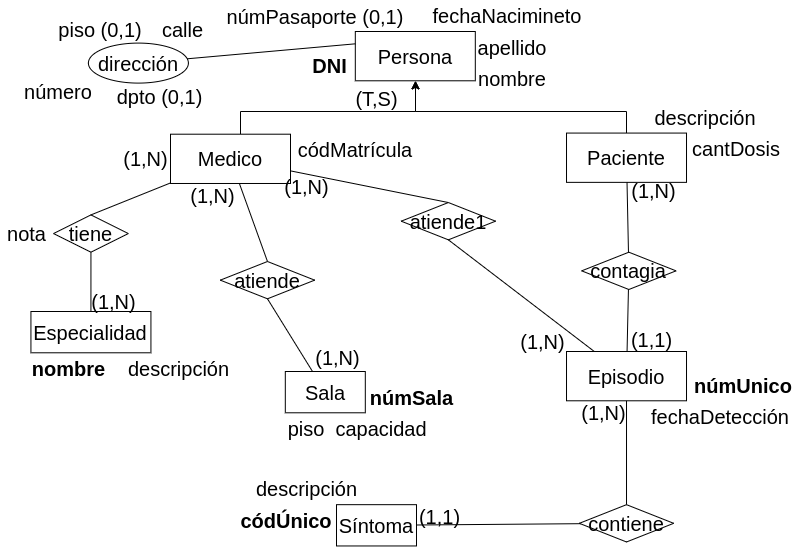

The diagram above was exported from draw.io. Its source (the exported page's mxGraphModel, read from the mxfile embedded in the PNG):
<mxGraphModel dx="880" dy="559" grid="1" gridSize="10" guides="1" tooltips="1" connect="1" arrows="1" fold="1" page="1" pageScale="1" pageWidth="1169" pageHeight="827" math="0" shadow="0">
  <root>
    <mxCell id="0" />
    <mxCell id="1" parent="0" />
    <mxCell id="SZASFFtIws89RKxBs1ic-40" value="&lt;font style=&quot;font-size: 20px;&quot;&gt;Persona&lt;/font&gt;" style="whiteSpace=wrap;html=1;align=center;fontSize=20;" parent="1" vertex="1">
      <mxGeometry x="484.81000000000006" y="139.99999999999994" width="120" height="49.29" as="geometry" />
    </mxCell>
    <mxCell id="SZASFFtIws89RKxBs1ic-41" value="dirección" style="ellipse;whiteSpace=wrap;html=1;align=center;fontSize=20;" parent="1" vertex="1">
      <mxGeometry x="217.89999999999984" y="151.59000000000003" width="100" height="40" as="geometry" />
    </mxCell>
    <mxCell id="SZASFFtIws89RKxBs1ic-42" value="calle" style="text;html=1;strokeColor=none;fillColor=none;align=center;verticalAlign=middle;whiteSpace=wrap;rounded=0;fontSize=20;" parent="1" vertex="1">
      <mxGeometry x="285.5999999999999" y="125.00999999999986" width="52.54" height="26.58" as="geometry" />
    </mxCell>
    <mxCell id="SZASFFtIws89RKxBs1ic-43" value="piso (0,1)" style="text;html=1;strokeColor=none;fillColor=none;align=center;verticalAlign=middle;whiteSpace=wrap;rounded=0;fontSize=20;" parent="1" vertex="1">
      <mxGeometry x="184.1699999999997" y="125.01000000000009" width="91.5" height="26.58" as="geometry" />
    </mxCell>
    <mxCell id="SZASFFtIws89RKxBs1ic-44" value="dpto (0,1)" style="text;html=1;strokeColor=none;fillColor=none;align=center;verticalAlign=middle;whiteSpace=wrap;rounded=0;fontSize=20;" parent="1" vertex="1">
      <mxGeometry x="241.1399999999997" y="191.58999999999997" width="97" height="26.58" as="geometry" />
    </mxCell>
    <mxCell id="SZASFFtIws89RKxBs1ic-45" value="número" style="text;html=1;strokeColor=none;fillColor=none;align=center;verticalAlign=middle;whiteSpace=wrap;rounded=0;fontSize=20;" parent="1" vertex="1">
      <mxGeometry x="148.34999999999988" y="186.31000000000006" width="79.55" height="26.58" as="geometry" />
    </mxCell>
    <mxCell id="SZASFFtIws89RKxBs1ic-46" value="&lt;b style=&quot;font-size: 20px;&quot;&gt;DNI&lt;/b&gt;" style="text;html=1;strokeColor=none;fillColor=none;align=center;verticalAlign=middle;whiteSpace=wrap;rounded=0;fontSize=20;rotation=0;" parent="1" vertex="1">
      <mxGeometry x="433.5400000000001" y="158.29000000000002" width="51.27" height="31.43" as="geometry" />
    </mxCell>
    <mxCell id="SZASFFtIws89RKxBs1ic-48" value="númPasaporte (0,1)" style="text;html=1;strokeColor=none;fillColor=none;align=center;verticalAlign=middle;whiteSpace=wrap;rounded=0;fontSize=20;rotation=0;" parent="1" vertex="1">
      <mxGeometry x="349.81" y="110" width="190" height="30" as="geometry" />
    </mxCell>
    <mxCell id="SZASFFtIws89RKxBs1ic-49" value="apellido" style="text;html=1;strokeColor=none;fillColor=none;align=center;verticalAlign=middle;whiteSpace=wrap;rounded=0;fontSize=20;rotation=0;" parent="1" vertex="1">
      <mxGeometry x="609.15" y="140" width="66.01" height="31.43" as="geometry" />
    </mxCell>
    <mxCell id="SZASFFtIws89RKxBs1ic-50" value="nombre" style="text;html=1;strokeColor=none;fillColor=none;align=center;verticalAlign=middle;whiteSpace=wrap;rounded=0;fontSize=20;rotation=0;" parent="1" vertex="1">
      <mxGeometry x="603.92" y="171.43" width="76.48" height="31.43" as="geometry" />
    </mxCell>
    <mxCell id="SZASFFtIws89RKxBs1ic-62" style="edgeStyle=orthogonalEdgeStyle;rounded=0;orthogonalLoop=1;jettySize=auto;html=1;" parent="1" source="SZASFFtIws89RKxBs1ic-51" target="SZASFFtIws89RKxBs1ic-40" edge="1">
      <mxGeometry relative="1" as="geometry">
        <Array as="points">
          <mxPoint x="370" y="220" />
          <mxPoint x="545" y="220" />
        </Array>
      </mxGeometry>
    </mxCell>
    <mxCell id="SZASFFtIws89RKxBs1ic-51" value="&lt;font style=&quot;font-size: 20px;&quot;&gt;Medico&lt;/font&gt;" style="whiteSpace=wrap;html=1;align=center;fontSize=20;" parent="1" vertex="1">
      <mxGeometry x="300.00000000000006" y="242.69999999999993" width="120" height="49.29" as="geometry" />
    </mxCell>
    <mxCell id="SZASFFtIws89RKxBs1ic-61" style="edgeStyle=orthogonalEdgeStyle;rounded=0;orthogonalLoop=1;jettySize=auto;html=1;" parent="1" source="SZASFFtIws89RKxBs1ic-52" target="SZASFFtIws89RKxBs1ic-40" edge="1">
      <mxGeometry relative="1" as="geometry">
        <Array as="points">
          <mxPoint x="756" y="220" />
          <mxPoint x="545" y="220" />
        </Array>
      </mxGeometry>
    </mxCell>
    <mxCell id="SZASFFtIws89RKxBs1ic-52" value="&lt;font style=&quot;font-size: 20px;&quot;&gt;Paciente&lt;/font&gt;" style="whiteSpace=wrap;html=1;align=center;fontSize=20;" parent="1" vertex="1">
      <mxGeometry x="696.01" y="241.56999999999994" width="120" height="49.29" as="geometry" />
    </mxCell>
    <mxCell id="SZASFFtIws89RKxBs1ic-53" value="descripción" style="text;html=1;strokeColor=none;fillColor=none;align=center;verticalAlign=middle;whiteSpace=wrap;rounded=0;fontSize=20;rotation=0;" parent="1" vertex="1">
      <mxGeometry x="780" y="210.14" width="110" height="31.43" as="geometry" />
    </mxCell>
    <mxCell id="SZASFFtIws89RKxBs1ic-54" value="cantDosis" style="text;html=1;strokeColor=none;fillColor=none;align=center;verticalAlign=middle;whiteSpace=wrap;rounded=0;fontSize=20;rotation=0;" parent="1" vertex="1">
      <mxGeometry x="816.01" y="241.57" width="100" height="31.43" as="geometry" />
    </mxCell>
    <mxCell id="SZASFFtIws89RKxBs1ic-55" value="&lt;font style=&quot;font-size: 20px;&quot;&gt;Episodio&lt;/font&gt;" style="whiteSpace=wrap;html=1;align=center;fontSize=20;" parent="1" vertex="1">
      <mxGeometry x="696.01" y="459.99999999999994" width="120" height="49.29" as="geometry" />
    </mxCell>
    <mxCell id="SZASFFtIws89RKxBs1ic-56" value="númUnico" style="text;html=1;strokeColor=none;fillColor=none;align=center;verticalAlign=middle;whiteSpace=wrap;rounded=0;fontSize=20;rotation=0;fontStyle=1" parent="1" vertex="1">
      <mxGeometry x="816.01" y="477.86" width="113.99" height="31.43" as="geometry" />
    </mxCell>
    <mxCell id="SZASFFtIws89RKxBs1ic-57" value="fechaDetección" style="text;html=1;strokeColor=none;fillColor=none;align=center;verticalAlign=middle;whiteSpace=wrap;rounded=0;fontSize=20;rotation=0;" parent="1" vertex="1">
      <mxGeometry x="780" y="509.29" width="140" height="31.43" as="geometry" />
    </mxCell>
    <mxCell id="SZASFFtIws89RKxBs1ic-58" value="códÚnico" style="text;html=1;strokeColor=none;fillColor=none;align=center;verticalAlign=middle;whiteSpace=wrap;rounded=0;fontSize=20;rotation=0;fontStyle=1" parent="1" vertex="1">
      <mxGeometry x="366.00000000000006" y="613.17" width="100" height="31.43" as="geometry" />
    </mxCell>
    <mxCell id="SZASFFtIws89RKxBs1ic-59" value="contagia" style="shape=rhombus;perimeter=rhombusPerimeter;whiteSpace=wrap;html=1;align=center;fontSize=20;" parent="1" vertex="1">
      <mxGeometry x="711.1800000000001" y="360.7" width="94.34" height="37.3" as="geometry" />
    </mxCell>
    <mxCell id="SZASFFtIws89RKxBs1ic-60" value="atiende" style="shape=rhombus;perimeter=rhombusPerimeter;whiteSpace=wrap;html=1;align=center;fontSize=20;" parent="1" vertex="1">
      <mxGeometry x="349.8100000000001" y="370" width="94.34" height="37.3" as="geometry" />
    </mxCell>
    <mxCell id="SZASFFtIws89RKxBs1ic-64" value="descripción" style="text;html=1;strokeColor=none;fillColor=none;align=center;verticalAlign=middle;whiteSpace=wrap;rounded=0;fontSize=20;rotation=0;" parent="1" vertex="1">
      <mxGeometry x="373.80000000000007" y="581.7399999999999" width="125" height="31.43" as="geometry" />
    </mxCell>
    <mxCell id="SZASFFtIws89RKxBs1ic-65" value="códMatrícula" style="text;html=1;strokeColor=none;fillColor=none;align=center;verticalAlign=middle;whiteSpace=wrap;rounded=0;fontSize=20;rotation=0;" parent="1" vertex="1">
      <mxGeometry x="420" y="242.7" width="130" height="31.43" as="geometry" />
    </mxCell>
    <mxCell id="SZASFFtIws89RKxBs1ic-66" value="&lt;font style=&quot;font-size: 20px;&quot;&gt;Sala&lt;/font&gt;" style="whiteSpace=wrap;html=1;align=center;fontSize=20;" parent="1" vertex="1">
      <mxGeometry x="414.81" y="480" width="80" height="41.29" as="geometry" />
    </mxCell>
    <mxCell id="SZASFFtIws89RKxBs1ic-68" value="&lt;font style=&quot;font-size: 20px;&quot;&gt;Síntoma&lt;/font&gt;" style="whiteSpace=wrap;html=1;align=center;fontSize=20;" parent="1" vertex="1">
      <mxGeometry x="466.0000000000001" y="613.17" width="80" height="41.29" as="geometry" />
    </mxCell>
    <mxCell id="SZASFFtIws89RKxBs1ic-71" value="&lt;font style=&quot;font-size: 20px;&quot;&gt;Especialidad&lt;/font&gt;" style="whiteSpace=wrap;html=1;align=center;fontSize=20;" parent="1" vertex="1">
      <mxGeometry x="160.43" y="420" width="120" height="41.29" as="geometry" />
    </mxCell>
    <mxCell id="SZASFFtIws89RKxBs1ic-73" value="&lt;b&gt;númSala&lt;/b&gt;" style="text;html=1;strokeColor=none;fillColor=none;align=center;verticalAlign=middle;whiteSpace=wrap;rounded=0;fontSize=20;rotation=0;" parent="1" vertex="1">
      <mxGeometry x="494.80999999999995" y="489.86" width="92.83" height="31.43" as="geometry" />
    </mxCell>
    <mxCell id="SZASFFtIws89RKxBs1ic-75" value="piso" style="text;html=1;strokeColor=none;fillColor=none;align=center;verticalAlign=middle;whiteSpace=wrap;rounded=0;fontSize=20;rotation=0;" parent="1" vertex="1">
      <mxGeometry x="406.3" y="521.2900000000001" width="60" height="31.43" as="geometry" />
    </mxCell>
    <mxCell id="SZASFFtIws89RKxBs1ic-76" value="capacidad" style="text;html=1;strokeColor=none;fillColor=none;align=center;verticalAlign=middle;whiteSpace=wrap;rounded=0;fontSize=20;rotation=0;" parent="1" vertex="1">
      <mxGeometry x="460" y="521.29" width="101.6" height="31.43" as="geometry" />
    </mxCell>
    <mxCell id="SZASFFtIws89RKxBs1ic-77" value="&lt;b&gt;nombre&lt;/b&gt;" style="text;html=1;strokeColor=none;fillColor=none;align=center;verticalAlign=middle;whiteSpace=wrap;rounded=0;fontSize=20;rotation=0;" parent="1" vertex="1">
      <mxGeometry x="156.33" y="461.29000000000013" width="84.81" height="31.43" as="geometry" />
    </mxCell>
    <mxCell id="SZASFFtIws89RKxBs1ic-78" value="descripción" style="text;html=1;strokeColor=none;fillColor=none;align=center;verticalAlign=middle;whiteSpace=wrap;rounded=0;fontSize=20;rotation=0;" parent="1" vertex="1">
      <mxGeometry x="251" y="461.28999999999996" width="115" height="31.43" as="geometry" />
    </mxCell>
    <mxCell id="SZASFFtIws89RKxBs1ic-79" value="" style="endArrow=none;html=1;rounded=0;fontSize=20;" parent="1" source="SZASFFtIws89RKxBs1ic-52" target="SZASFFtIws89RKxBs1ic-59" edge="1">
      <mxGeometry width="50" height="50" relative="1" as="geometry">
        <mxPoint x="822" y="417" as="sourcePoint" />
        <mxPoint x="945" y="491" as="targetPoint" />
      </mxGeometry>
    </mxCell>
    <mxCell id="SZASFFtIws89RKxBs1ic-80" value="" style="endArrow=none;html=1;rounded=0;fontSize=20;" parent="1" source="SZASFFtIws89RKxBs1ic-59" target="SZASFFtIws89RKxBs1ic-55" edge="1">
      <mxGeometry width="50" height="50" relative="1" as="geometry">
        <mxPoint x="832" y="427" as="sourcePoint" />
        <mxPoint x="955" y="501" as="targetPoint" />
      </mxGeometry>
    </mxCell>
    <mxCell id="SZASFFtIws89RKxBs1ic-81" value="(1,N)" style="text;html=1;strokeColor=none;fillColor=none;align=center;verticalAlign=middle;whiteSpace=wrap;rounded=0;fontSize=20;rotation=0;" parent="1" vertex="1">
      <mxGeometry x="760" y="287.8599999999999" width="47.4" height="23.17" as="geometry" />
    </mxCell>
    <mxCell id="SZASFFtIws89RKxBs1ic-82" value="(1,1)" style="text;html=1;strokeColor=none;fillColor=none;align=center;verticalAlign=middle;whiteSpace=wrap;rounded=0;fontSize=20;rotation=0;" parent="1" vertex="1">
      <mxGeometry x="758.1200000000001" y="436.8299999999999" width="47.4" height="23.17" as="geometry" />
    </mxCell>
    <mxCell id="SZASFFtIws89RKxBs1ic-83" value="contiene" style="shape=rhombus;perimeter=rhombusPerimeter;whiteSpace=wrap;html=1;align=center;fontSize=20;" parent="1" vertex="1">
      <mxGeometry x="708.84" y="613.17" width="94.34" height="37.3" as="geometry" />
    </mxCell>
    <mxCell id="SZASFFtIws89RKxBs1ic-85" value="" style="endArrow=none;html=1;rounded=0;fontSize=20;" parent="1" source="SZASFFtIws89RKxBs1ic-55" target="SZASFFtIws89RKxBs1ic-83" edge="1">
      <mxGeometry width="50" height="50" relative="1" as="geometry">
        <mxPoint x="768" y="408" as="sourcePoint" />
        <mxPoint x="767" y="470" as="targetPoint" />
      </mxGeometry>
    </mxCell>
    <mxCell id="SZASFFtIws89RKxBs1ic-86" value="" style="endArrow=none;html=1;rounded=0;fontSize=20;" parent="1" source="SZASFFtIws89RKxBs1ic-83" target="SZASFFtIws89RKxBs1ic-68" edge="1">
      <mxGeometry width="50" height="50" relative="1" as="geometry">
        <mxPoint x="726.36" y="418" as="sourcePoint" />
        <mxPoint x="725.36" y="480" as="targetPoint" />
      </mxGeometry>
    </mxCell>
    <mxCell id="SZASFFtIws89RKxBs1ic-87" value="(1,1)" style="text;html=1;strokeColor=none;fillColor=none;align=center;verticalAlign=middle;whiteSpace=wrap;rounded=0;fontSize=20;rotation=0;" parent="1" vertex="1">
      <mxGeometry x="546.0000000000001" y="613.1699999999998" width="47.4" height="23.17" as="geometry" />
    </mxCell>
    <mxCell id="SZASFFtIws89RKxBs1ic-88" value="(1,N)" style="text;html=1;strokeColor=none;fillColor=none;align=center;verticalAlign=middle;whiteSpace=wrap;rounded=0;fontSize=20;rotation=0;" parent="1" vertex="1">
      <mxGeometry x="710.0000000000001" y="509.2899999999999" width="47.4" height="23.17" as="geometry" />
    </mxCell>
    <mxCell id="SZASFFtIws89RKxBs1ic-90" value="" style="endArrow=none;html=1;rounded=0;fontSize=20;entryX=0.5;entryY=0;entryDx=0;entryDy=0;" parent="1" source="SZASFFtIws89RKxBs1ic-51" target="SZASFFtIws89RKxBs1ic-60" edge="1">
      <mxGeometry width="50" height="50" relative="1" as="geometry">
        <mxPoint x="767" y="298" as="sourcePoint" />
        <mxPoint x="768" y="371" as="targetPoint" />
      </mxGeometry>
    </mxCell>
    <mxCell id="SZASFFtIws89RKxBs1ic-91" value="" style="endArrow=none;html=1;rounded=0;fontSize=20;exitX=0.5;exitY=1;exitDx=0;exitDy=0;" parent="1" source="SZASFFtIws89RKxBs1ic-60" target="SZASFFtIws89RKxBs1ic-66" edge="1">
      <mxGeometry width="50" height="50" relative="1" as="geometry">
        <mxPoint x="777" y="308" as="sourcePoint" />
        <mxPoint x="778" y="381" as="targetPoint" />
      </mxGeometry>
    </mxCell>
    <mxCell id="SZASFFtIws89RKxBs1ic-92" value="atiende1" style="shape=rhombus;perimeter=rhombusPerimeter;whiteSpace=wrap;html=1;align=center;fontSize=20;" parent="1" vertex="1">
      <mxGeometry x="530.7000000000002" y="311.03" width="94.34" height="37.3" as="geometry" />
    </mxCell>
    <mxCell id="SZASFFtIws89RKxBs1ic-93" value="" style="endArrow=none;html=1;rounded=0;fontSize=20;entryX=0.5;entryY=0;entryDx=0;entryDy=0;" parent="1" source="SZASFFtIws89RKxBs1ic-51" target="SZASFFtIws89RKxBs1ic-92" edge="1">
      <mxGeometry width="50" height="50" relative="1" as="geometry">
        <mxPoint x="321" y="408" as="sourcePoint" />
        <mxPoint x="326" y="490" as="targetPoint" />
      </mxGeometry>
    </mxCell>
    <mxCell id="SZASFFtIws89RKxBs1ic-94" value="" style="endArrow=none;html=1;rounded=0;fontSize=20;exitX=0.5;exitY=1;exitDx=0;exitDy=0;" parent="1" source="SZASFFtIws89RKxBs1ic-92" target="SZASFFtIws89RKxBs1ic-55" edge="1">
      <mxGeometry width="50" height="50" relative="1" as="geometry">
        <mxPoint x="357" y="298" as="sourcePoint" />
        <mxPoint x="490" y="388" as="targetPoint" />
      </mxGeometry>
    </mxCell>
    <mxCell id="SZASFFtIws89RKxBs1ic-95" value="(1,N)" style="text;html=1;strokeColor=none;fillColor=none;align=center;verticalAlign=middle;whiteSpace=wrap;rounded=0;fontSize=20;rotation=0;" parent="1" vertex="1">
      <mxGeometry x="648.6100000000001" y="438.11999999999995" width="47.4" height="23.17" as="geometry" />
    </mxCell>
    <mxCell id="SZASFFtIws89RKxBs1ic-96" value="(1,N)" style="text;html=1;strokeColor=none;fillColor=none;align=center;verticalAlign=middle;whiteSpace=wrap;rounded=0;fontSize=20;rotation=0;" parent="1" vertex="1">
      <mxGeometry x="412.60000000000014" y="283.05999999999995" width="47.4" height="23.17" as="geometry" />
    </mxCell>
    <mxCell id="SZASFFtIws89RKxBs1ic-98" value="fechaNacimineto" style="text;html=1;strokeColor=none;fillColor=none;align=center;verticalAlign=middle;whiteSpace=wrap;rounded=0;fontSize=20;rotation=0;" parent="1" vertex="1">
      <mxGeometry x="552.3199999999999" y="108.57000000000001" width="170" height="31.43" as="geometry" />
    </mxCell>
    <mxCell id="SZASFFtIws89RKxBs1ic-101" value="tiene" style="shape=rhombus;perimeter=rhombusPerimeter;whiteSpace=wrap;html=1;align=center;fontSize=20;" parent="1" vertex="1">
      <mxGeometry x="183.03" y="323.4" width="74.81" height="37.3" as="geometry" />
    </mxCell>
    <mxCell id="SZASFFtIws89RKxBs1ic-103" value="" style="endArrow=none;html=1;rounded=0;fontSize=20;entryX=0.5;entryY=0;entryDx=0;entryDy=0;" parent="1" source="SZASFFtIws89RKxBs1ic-51" target="SZASFFtIws89RKxBs1ic-101" edge="1">
      <mxGeometry width="50" height="50" relative="1" as="geometry">
        <mxPoint x="362.69" y="302.13" as="sourcePoint" />
        <mxPoint x="190.0499999999999" y="315.15999999999997" as="targetPoint" />
      </mxGeometry>
    </mxCell>
    <mxCell id="SZASFFtIws89RKxBs1ic-104" value="" style="endArrow=none;html=1;rounded=0;fontSize=20;exitX=0.5;exitY=1;exitDx=0;exitDy=0;" parent="1" source="SZASFFtIws89RKxBs1ic-101" target="SZASFFtIws89RKxBs1ic-71" edge="1">
      <mxGeometry width="50" height="50" relative="1" as="geometry">
        <mxPoint x="405" y="308" as="sourcePoint" />
        <mxPoint x="382" y="383" as="targetPoint" />
      </mxGeometry>
    </mxCell>
    <mxCell id="SZASFFtIws89RKxBs1ic-105" value="(T,S)" style="text;html=1;strokeColor=none;fillColor=none;align=center;verticalAlign=middle;whiteSpace=wrap;rounded=0;fontSize=20;rotation=0;" parent="1" vertex="1">
      <mxGeometry x="483.3000000000001" y="194.99999999999994" width="47.4" height="23.17" as="geometry" />
    </mxCell>
    <mxCell id="SZASFFtIws89RKxBs1ic-108" value="(1,N)" style="text;html=1;strokeColor=none;fillColor=none;align=center;verticalAlign=middle;whiteSpace=wrap;rounded=0;fontSize=20;rotation=0;" parent="1" vertex="1">
      <mxGeometry x="318.60000000000014" y="291.98999999999995" width="47.4" height="23.17" as="geometry" />
    </mxCell>
    <mxCell id="SZASFFtIws89RKxBs1ic-109" value="(1,N)" style="text;html=1;strokeColor=none;fillColor=none;align=center;verticalAlign=middle;whiteSpace=wrap;rounded=0;fontSize=20;rotation=0;" parent="1" vertex="1">
      <mxGeometry x="444.15000000000015" y="454.68999999999994" width="47.4" height="23.17" as="geometry" />
    </mxCell>
    <mxCell id="SZASFFtIws89RKxBs1ic-110" value="(1,N)" style="text;html=1;strokeColor=none;fillColor=none;align=center;verticalAlign=middle;whiteSpace=wrap;rounded=0;fontSize=20;rotation=0;" parent="1" vertex="1">
      <mxGeometry x="252.41000000000014" y="255.75999999999996" width="47.4" height="23.17" as="geometry" />
    </mxCell>
    <mxCell id="SZASFFtIws89RKxBs1ic-111" value="(1,N)" style="text;html=1;strokeColor=none;fillColor=none;align=center;verticalAlign=middle;whiteSpace=wrap;rounded=0;fontSize=20;rotation=0;" parent="1" vertex="1">
      <mxGeometry x="219.55000000000013" y="398" width="47.4" height="23.17" as="geometry" />
    </mxCell>
    <mxCell id="SZASFFtIws89RKxBs1ic-115" value="" style="endArrow=none;html=1;rounded=0;fontSize=20;exitX=0;exitY=0.25;exitDx=0;exitDy=0;" parent="1" source="SZASFFtIws89RKxBs1ic-40" target="SZASFFtIws89RKxBs1ic-41" edge="1">
      <mxGeometry width="50" height="50" relative="1" as="geometry">
        <mxPoint x="310" y="301" as="sourcePoint" />
        <mxPoint x="230" y="333" as="targetPoint" />
      </mxGeometry>
    </mxCell>
    <mxCell id="rznmCNj2bgwUBzQpBx8y-1" value="nota" style="text;html=1;strokeColor=none;fillColor=none;align=center;verticalAlign=middle;whiteSpace=wrap;rounded=0;fontSize=20;" vertex="1" parent="1">
      <mxGeometry x="130" y="328.76" width="53.03" height="26.58" as="geometry" />
    </mxCell>
  </root>
</mxGraphModel>